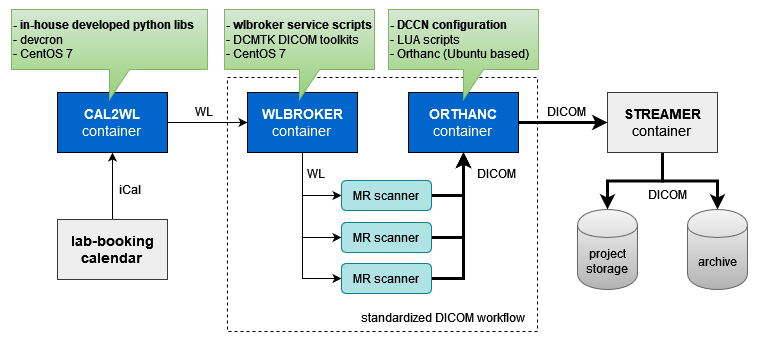

The diagram above was exported from draw.io. Its source (the exported page's mxGraphModel, read from the mxfile embedded in the PNG):
<mxGraphModel dx="1562" dy="854" grid="1" gridSize="10" guides="1" tooltips="1" connect="1" arrows="1" fold="1" page="1" pageScale="1" pageWidth="850" pageHeight="1100" math="0" shadow="0">
  <root>
    <mxCell id="0" />
    <mxCell id="1" parent="0" />
    <mxCell id="3mZDMFv1jJjsySYqfkhr-43" value="" style="rounded=0;whiteSpace=wrap;html=1;strokeColor=none;" parent="1" vertex="1">
      <mxGeometry x="46" y="41" width="760" height="340" as="geometry" />
    </mxCell>
    <mxCell id="3mZDMFv1jJjsySYqfkhr-25" value="" style="rounded=0;whiteSpace=wrap;html=1;dashed=1;" parent="1" vertex="1">
      <mxGeometry x="273" y="118" width="310" height="254" as="geometry" />
    </mxCell>
    <mxCell id="3mZDMFv1jJjsySYqfkhr-29" style="edgeStyle=orthogonalEdgeStyle;rounded=0;orthogonalLoop=1;jettySize=auto;html=1;exitX=1;exitY=0.5;exitDx=0;exitDy=0;entryX=0;entryY=0.5;entryDx=0;entryDy=0;" parent="1" source="3mZDMFv1jJjsySYqfkhr-2" target="3mZDMFv1jJjsySYqfkhr-3" edge="1">
      <mxGeometry relative="1" as="geometry" />
    </mxCell>
    <mxCell id="3mZDMFv1jJjsySYqfkhr-2" value="&lt;div style=&quot;font-size: 14px;&quot;&gt;&lt;b style=&quot;font-size: 14px;&quot;&gt;CAL2WL&lt;/b&gt;&lt;/div&gt;&lt;div style=&quot;font-size: 14px;&quot;&gt;container&lt;br style=&quot;font-size: 14px;&quot;&gt;&lt;/div&gt;" style="rounded=0;whiteSpace=wrap;html=1;fillColor=#0066CC;fontColor=#FFFFFF;fontSize=14;" parent="1" vertex="1">
      <mxGeometry x="103" y="133" width="110" height="60" as="geometry" />
    </mxCell>
    <mxCell id="3mZDMFv1jJjsySYqfkhr-1" value="&lt;div align=&quot;left&quot;&gt;&lt;b&gt;- in-house developed python libs&lt;/b&gt;&lt;/div&gt;&lt;div align=&quot;left&quot;&gt;- devcron&lt;/div&gt;&lt;div align=&quot;left&quot;&gt;- CentOS 7&lt;br&gt;&lt;/div&gt;" style="shape=callout;whiteSpace=wrap;html=1;perimeter=calloutPerimeter;align=left;fillColor=#d5e8d4;gradientColor=#97d077;strokeColor=#82b366;" parent="1" vertex="1">
      <mxGeometry x="57" y="50" width="196" height="90" as="geometry" />
    </mxCell>
    <mxCell id="3mZDMFv1jJjsySYqfkhr-10" style="edgeStyle=orthogonalEdgeStyle;rounded=0;orthogonalLoop=1;jettySize=auto;html=1;exitX=0.5;exitY=1;exitDx=0;exitDy=0;entryX=0;entryY=0.5;entryDx=0;entryDy=0;" parent="1" source="3mZDMFv1jJjsySYqfkhr-3" target="3mZDMFv1jJjsySYqfkhr-6" edge="1">
      <mxGeometry relative="1" as="geometry" />
    </mxCell>
    <mxCell id="3mZDMFv1jJjsySYqfkhr-11" style="edgeStyle=orthogonalEdgeStyle;rounded=0;orthogonalLoop=1;jettySize=auto;html=1;exitX=0.5;exitY=1;exitDx=0;exitDy=0;entryX=0;entryY=0.5;entryDx=0;entryDy=0;" parent="1" source="3mZDMFv1jJjsySYqfkhr-3" target="3mZDMFv1jJjsySYqfkhr-7" edge="1">
      <mxGeometry relative="1" as="geometry" />
    </mxCell>
    <mxCell id="3mZDMFv1jJjsySYqfkhr-12" style="edgeStyle=orthogonalEdgeStyle;rounded=0;orthogonalLoop=1;jettySize=auto;html=1;exitX=0.5;exitY=1;exitDx=0;exitDy=0;entryX=0;entryY=0.5;entryDx=0;entryDy=0;" parent="1" source="3mZDMFv1jJjsySYqfkhr-3" target="3mZDMFv1jJjsySYqfkhr-8" edge="1">
      <mxGeometry relative="1" as="geometry" />
    </mxCell>
    <mxCell id="3mZDMFv1jJjsySYqfkhr-3" value="&lt;b style=&quot;font-size: 14px;&quot;&gt;WLBROKER&lt;/b&gt;&lt;div style=&quot;font-size: 14px;&quot;&gt;container&lt;br style=&quot;font-size: 14px;&quot;&gt;&lt;/div&gt;" style="rounded=0;whiteSpace=wrap;html=1;fillColor=#0066CC;fontColor=#FFFFFF;fontSize=14;" parent="1" vertex="1">
      <mxGeometry x="293" y="133" width="110" height="60" as="geometry" />
    </mxCell>
    <mxCell id="3mZDMFv1jJjsySYqfkhr-18" style="edgeStyle=orthogonalEdgeStyle;rounded=0;orthogonalLoop=1;jettySize=auto;html=1;exitX=1;exitY=0.5;exitDx=0;exitDy=0;entryX=0;entryY=0.5;entryDx=0;entryDy=0;strokeWidth=3;" parent="1" source="3mZDMFv1jJjsySYqfkhr-4" target="3mZDMFv1jJjsySYqfkhr-5" edge="1">
      <mxGeometry relative="1" as="geometry" />
    </mxCell>
    <mxCell id="3mZDMFv1jJjsySYqfkhr-4" value="&lt;b style=&quot;font-size: 14px;&quot;&gt;ORTHANC&lt;/b&gt;&lt;div style=&quot;font-size: 14px;&quot;&gt;container&lt;br style=&quot;font-size: 14px;&quot;&gt;&lt;/div&gt;" style="rounded=0;whiteSpace=wrap;html=1;fillColor=#0066CC;fontColor=#FFFFFF;fontSize=14;" parent="1" vertex="1">
      <mxGeometry x="454" y="133" width="110" height="60" as="geometry" />
    </mxCell>
    <mxCell id="3mZDMFv1jJjsySYqfkhr-20" style="edgeStyle=orthogonalEdgeStyle;rounded=0;orthogonalLoop=1;jettySize=auto;html=1;exitX=0.5;exitY=1;exitDx=0;exitDy=0;entryX=0.5;entryY=0;entryDx=0;entryDy=0;strokeWidth=3;" parent="1" source="3mZDMFv1jJjsySYqfkhr-5" target="3mZDMFv1jJjsySYqfkhr-19" edge="1">
      <mxGeometry relative="1" as="geometry" />
    </mxCell>
    <mxCell id="3mZDMFv1jJjsySYqfkhr-23" style="edgeStyle=orthogonalEdgeStyle;rounded=0;orthogonalLoop=1;jettySize=auto;html=1;exitX=0.5;exitY=1;exitDx=0;exitDy=0;entryX=0.5;entryY=0;entryDx=0;entryDy=0;strokeWidth=3;" parent="1" source="3mZDMFv1jJjsySYqfkhr-5" target="3mZDMFv1jJjsySYqfkhr-21" edge="1">
      <mxGeometry relative="1" as="geometry" />
    </mxCell>
    <mxCell id="3mZDMFv1jJjsySYqfkhr-5" value="&lt;b style=&quot;font-size: 14px;&quot;&gt;STREAMER&lt;/b&gt;&lt;div style=&quot;font-size: 14px;&quot;&gt;container&lt;br style=&quot;font-size: 14px;&quot;&gt;&lt;/div&gt;" style="rounded=0;whiteSpace=wrap;html=1;fillColor=#eeeeee;fontSize=14;strokeColor=#36393d;" parent="1" vertex="1">
      <mxGeometry x="653" y="133" width="110" height="60" as="geometry" />
    </mxCell>
    <mxCell id="3mZDMFv1jJjsySYqfkhr-13" style="edgeStyle=orthogonalEdgeStyle;rounded=0;orthogonalLoop=1;jettySize=auto;html=1;exitX=1;exitY=0.5;exitDx=0;exitDy=0;entryX=0.5;entryY=1;entryDx=0;entryDy=0;strokeWidth=3;" parent="1" source="3mZDMFv1jJjsySYqfkhr-6" target="3mZDMFv1jJjsySYqfkhr-4" edge="1">
      <mxGeometry relative="1" as="geometry" />
    </mxCell>
    <mxCell id="3mZDMFv1jJjsySYqfkhr-6" value="MR scanner" style="rounded=1;whiteSpace=wrap;html=1;fillColor=#b0e3e6;strokeColor=#0e8088;" parent="1" vertex="1">
      <mxGeometry x="387" y="221" width="90" height="30" as="geometry" />
    </mxCell>
    <mxCell id="3mZDMFv1jJjsySYqfkhr-14" style="edgeStyle=orthogonalEdgeStyle;rounded=0;orthogonalLoop=1;jettySize=auto;html=1;exitX=1;exitY=0.5;exitDx=0;exitDy=0;entryX=0.5;entryY=1;entryDx=0;entryDy=0;strokeWidth=3;" parent="1" source="3mZDMFv1jJjsySYqfkhr-7" target="3mZDMFv1jJjsySYqfkhr-4" edge="1">
      <mxGeometry relative="1" as="geometry" />
    </mxCell>
    <mxCell id="3mZDMFv1jJjsySYqfkhr-7" value="MR scanner" style="rounded=1;whiteSpace=wrap;html=1;fillColor=#b0e3e6;strokeColor=#0e8088;" parent="1" vertex="1">
      <mxGeometry x="387" y="263" width="90" height="30" as="geometry" />
    </mxCell>
    <mxCell id="3mZDMFv1jJjsySYqfkhr-24" style="edgeStyle=orthogonalEdgeStyle;rounded=0;orthogonalLoop=1;jettySize=auto;html=1;exitX=1;exitY=0.5;exitDx=0;exitDy=0;entryX=0.5;entryY=1;entryDx=0;entryDy=0;strokeWidth=3;" parent="1" source="3mZDMFv1jJjsySYqfkhr-8" target="3mZDMFv1jJjsySYqfkhr-4" edge="1">
      <mxGeometry relative="1" as="geometry" />
    </mxCell>
    <mxCell id="3mZDMFv1jJjsySYqfkhr-8" value="MR scanner" style="rounded=1;whiteSpace=wrap;html=1;fillColor=#b0e3e6;strokeColor=#0e8088;" parent="1" vertex="1">
      <mxGeometry x="387" y="304" width="90" height="30" as="geometry" />
    </mxCell>
    <mxCell id="3mZDMFv1jJjsySYqfkhr-19" value="project storage" style="shape=cylinder;whiteSpace=wrap;html=1;boundedLbl=1;backgroundOutline=1;fillColor=#f5f5f5;gradientColor=#b3b3b3;strokeColor=#666666;" parent="1" vertex="1">
      <mxGeometry x="623" y="250" width="60" height="80" as="geometry" />
    </mxCell>
    <mxCell id="3mZDMFv1jJjsySYqfkhr-21" value="archive" style="shape=cylinder;whiteSpace=wrap;html=1;boundedLbl=1;backgroundOutline=1;fillColor=#f5f5f5;gradientColor=#b3b3b3;strokeColor=#666666;" parent="1" vertex="1">
      <mxGeometry x="733" y="250" width="60" height="80" as="geometry" />
    </mxCell>
    <mxCell id="3mZDMFv1jJjsySYqfkhr-28" value="&lt;div&gt;standardized DICOM workflow&lt;br&gt;&lt;/div&gt;" style="text;html=1;strokeColor=none;fillColor=none;align=center;verticalAlign=middle;whiteSpace=wrap;rounded=0;" parent="1" vertex="1">
      <mxGeometry x="400" y="343" width="178" height="30" as="geometry" />
    </mxCell>
    <mxCell id="3mZDMFv1jJjsySYqfkhr-31" style="edgeStyle=orthogonalEdgeStyle;rounded=0;orthogonalLoop=1;jettySize=auto;html=1;exitX=0.5;exitY=0;exitDx=0;exitDy=0;" parent="1" source="3mZDMFv1jJjsySYqfkhr-30" target="3mZDMFv1jJjsySYqfkhr-2" edge="1">
      <mxGeometry relative="1" as="geometry" />
    </mxCell>
    <mxCell id="3mZDMFv1jJjsySYqfkhr-30" value="&lt;b&gt;lab-booking calendar&lt;br&gt;&lt;/b&gt;" style="rounded=0;whiteSpace=wrap;html=1;fillColor=#eeeeee;fontSize=14;strokeColor=#36393d;" parent="1" vertex="1">
      <mxGeometry x="103" y="260" width="110" height="60" as="geometry" />
    </mxCell>
    <mxCell id="3mZDMFv1jJjsySYqfkhr-32" value="iCal" style="text;html=1;strokeColor=none;fillColor=none;align=center;verticalAlign=middle;whiteSpace=wrap;rounded=0;" parent="1" vertex="1">
      <mxGeometry x="156" y="215" width="40" height="30" as="geometry" />
    </mxCell>
    <mxCell id="3mZDMFv1jJjsySYqfkhr-33" value="WL" style="text;html=1;strokeColor=none;fillColor=none;align=center;verticalAlign=middle;whiteSpace=wrap;rounded=0;" parent="1" vertex="1">
      <mxGeometry x="230" y="137" width="40" height="30" as="geometry" />
    </mxCell>
    <mxCell id="3mZDMFv1jJjsySYqfkhr-34" value="WL" style="text;html=1;strokeColor=none;fillColor=none;align=center;verticalAlign=middle;whiteSpace=wrap;rounded=0;" parent="1" vertex="1">
      <mxGeometry x="342" y="199" width="40" height="30" as="geometry" />
    </mxCell>
    <mxCell id="3mZDMFv1jJjsySYqfkhr-35" value="DICOM" style="text;html=1;strokeColor=none;fillColor=none;align=center;verticalAlign=middle;whiteSpace=wrap;rounded=0;" parent="1" vertex="1">
      <mxGeometry x="522" y="199" width="40" height="30" as="geometry" />
    </mxCell>
    <mxCell id="3mZDMFv1jJjsySYqfkhr-36" value="DICOM" style="text;html=1;strokeColor=none;fillColor=none;align=center;verticalAlign=middle;whiteSpace=wrap;rounded=0;" parent="1" vertex="1">
      <mxGeometry x="592" y="137" width="40" height="30" as="geometry" />
    </mxCell>
    <mxCell id="3mZDMFv1jJjsySYqfkhr-37" value="DICOM" style="text;html=1;strokeColor=none;fillColor=none;align=center;verticalAlign=middle;whiteSpace=wrap;rounded=0;" parent="1" vertex="1">
      <mxGeometry x="693" y="220" width="40" height="30" as="geometry" />
    </mxCell>
    <mxCell id="3mZDMFv1jJjsySYqfkhr-40" value="&lt;div align=&quot;left&quot;&gt;&lt;b&gt;- wlbroker service scripts&lt;br&gt;&lt;/b&gt;&lt;/div&gt;&lt;div align=&quot;left&quot;&gt;- DCMTK DICOM toolkits&lt;br&gt;&lt;/div&gt;- CentOS 7" style="shape=callout;whiteSpace=wrap;html=1;perimeter=calloutPerimeter;align=left;fillColor=#d5e8d4;gradientColor=#97d077;strokeColor=#82b366;" parent="1" vertex="1">
      <mxGeometry x="270" y="50" width="150" height="90" as="geometry" />
    </mxCell>
    <mxCell id="3mZDMFv1jJjsySYqfkhr-41" value="&lt;div align=&quot;left&quot;&gt;&lt;b&gt;- DCCN configuration&lt;br&gt;&lt;/b&gt;&lt;/div&gt;&lt;div align=&quot;left&quot;&gt;- LUA scripts&lt;br&gt;&lt;/div&gt;- Orthanc (Ubuntu based)" style="shape=callout;whiteSpace=wrap;html=1;perimeter=calloutPerimeter;align=left;fillColor=#d5e8d4;gradientColor=#97d077;strokeColor=#82b366;" parent="1" vertex="1">
      <mxGeometry x="434" y="50" width="150" height="90" as="geometry" />
    </mxCell>
  </root>
</mxGraphModel>